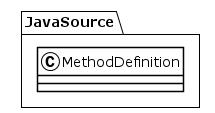

The diagram above was rendered by PlantUML. Its source (embedded in the PNG):
@startuml
!theme plain
package JavaSource {
class MethodDefinition {
}
}
@enduml